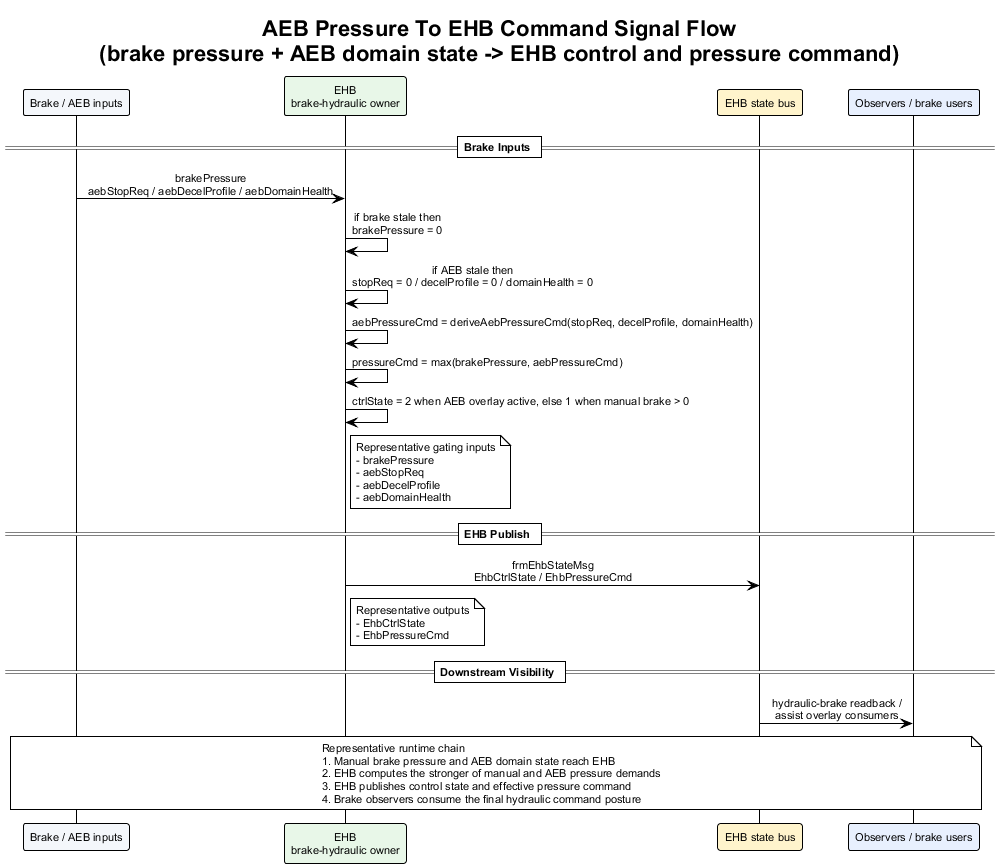

The diagram above was rendered by PlantUML. Its source (embedded in the PNG):
@startuml aeb_pressure_to_ehb_command_signal_flow
!theme plain
skinparam backgroundColor #FFFFFF
skinparam defaultFontName Arial
skinparam defaultFontSize 11
skinparam sequenceMessageAlign center
skinparam responseMessageBelowArrow true

title AEB Pressure To EHB Command Signal Flow\n(brake pressure + AEB domain state -> EHB control and pressure command)

participant "Brake / AEB inputs" as BrakeCtx #F4F7FB
participant "EHB\nbrake-hydraulic owner" as EHB #E8F7E8
participant "EHB state bus" as EhbBus #FFF4CC
participant "Observers / brake users" as Obs #E8F0FE

== Brake Inputs ==

BrakeCtx -> EHB : brakePressure\naebStopReq / aebDecelProfile / aebDomainHealth
EHB -> EHB : if brake stale then\nbrakePressure = 0
EHB -> EHB : if AEB stale then\nstopReq = 0 / decelProfile = 0 / domainHealth = 0
EHB -> EHB : aebPressureCmd = deriveAebPressureCmd(stopReq, decelProfile, domainHealth)
EHB -> EHB : pressureCmd = max(brakePressure, aebPressureCmd)
EHB -> EHB : ctrlState = 2 when AEB overlay active, else 1 when manual brake > 0
note right of EHB
Representative gating inputs
- brakePressure
- aebStopReq
- aebDecelProfile
- aebDomainHealth
end note

== EHB Publish ==

EHB -> EhbBus : frmEhbStateMsg\nEhbCtrlState / EhbPressureCmd
note right of EHB
Representative outputs
- EhbCtrlState
- EhbPressureCmd
end note

== Downstream Visibility ==

EhbBus -> Obs : hydraulic-brake readback /\nassist overlay consumers

note over BrakeCtx, Obs
Representative runtime chain
1. Manual brake pressure and AEB domain state reach EHB
2. EHB computes the stronger of manual and AEB pressure demands
3. EHB publishes control state and effective pressure command
4. Brake observers consume the final hydraulic command posture
end note

@enduml